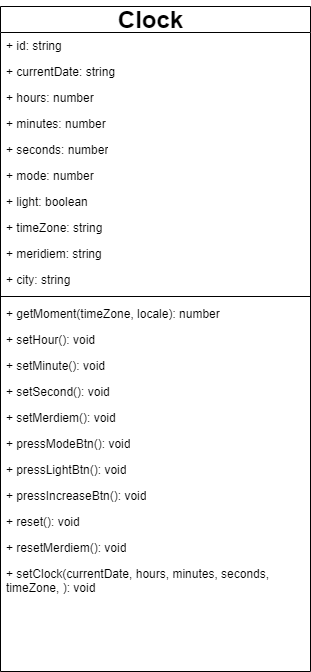

The diagram above was exported from draw.io. Its source (the exported page's mxGraphModel, read from the mxfile embedded in the PNG):
<mxGraphModel dx="1038" dy="547" grid="1" gridSize="10" guides="1" tooltips="1" connect="1" arrows="1" fold="1" page="1" pageScale="1" pageWidth="1100" pageHeight="850" background="none" math="0" shadow="0">
  <root>
    <mxCell id="0" />
    <mxCell id="1" parent="0" />
    <object label="&lt;span style=&quot;color: rgba(0 , 0 , 0 , 0) ; font-family: monospace ; font-size: 0px ; font-weight: 400&quot;&gt;%3CmxGraphModel%3E%3Croot%3E%3CmxCell%20id%3D%220%22%2F%3E%3CmxCell%20id%3D%221%22%20parent%3D%220%22%2F%3E%3CmxCell%20id%3D%222%22%20value%3D%22%2B%20getSecond()%3A%20number%22%20style%3D%22text%3Bhtml%3D1%3BstrokeColor%3Dnone%3BfillColor%3Dnone%3Balign%3Dleft%3BverticalAlign%3Dtop%3BspacingLeft%3D4%3BspacingRight%3D4%3BwhiteSpace%3Dwrap%3Boverflow%3Dhidden%3Brotatable%3D0%3Bpoints%3D%5B%5B0%2C0.5%5D%2C%5B1%2C0.5%5D%5D%3BportConstraint%3Deastwest%3B%22%20vertex%3D%221%22%20parent%3D%221%22%3E%3CmxGeometry%20x%3D%2290%22%20y%3D%22377%22%20width%3D%22160%22%20height%3D%2226%22%20as%3D%22geometry%22%2F%3E%3C%2FmxCell%3E%3CmxCell%20id%3D%223%22%20value%3D%22%2B%20setSecond()%3A%20void%22%20style%3D%22text%3Bhtml%3D1%3BstrokeColor%3Dnone%3BfillColor%3Dnone%3Balign%3Dleft%3BverticalAlign%3Dtop%3BspacingLeft%3D4%3BspacingRight%3D4%3BwhiteSpace%3Dwrap%3Boverflow%3Dhidden%3Brotatable%3D0%3Bpoints%3D%5B%5B0%2C0.5%5D%2C%5B1%2C0.5%5D%5D%3BportConstraint%3Deastwest%3B%22%20vertex%3D%221%22%20parent%3D%221%22%3E%3CmxGeometry%20x%3D%2290%22%20y%3D%22403%22%20width%3D%22160%22%20height%3D%2226%22%20as%3D%22geometry%22%2F%3E%3C%2FmxCell%3E%3C%2Froot%3E%3C%2FmxGraphModel%3E&lt;/span&gt;" id="78961159f06e98e8-17">
      <mxCell style="swimlane;html=1;fontStyle=1;align=center;verticalAlign=top;childLayout=stackLayout;horizontal=1;startSize=26;horizontalStack=0;resizeParent=1;resizeLast=0;collapsible=1;marginBottom=0;swimlaneFillColor=#ffffff;rounded=0;shadow=0;comic=0;labelBackgroundColor=none;strokeWidth=1;fillColor=none;fontFamily=Verdana;fontSize=12" parent="1" vertex="1">
        <mxGeometry x="410" y="30" width="310" height="665" as="geometry">
          <mxRectangle x="410" y="30" width="30" height="26" as="alternateBounds" />
        </mxGeometry>
      </mxCell>
    </object>
    <mxCell id="pKG1c2tEngIcRsWwjo5F-32" value="+ id: string" style="text;html=1;strokeColor=none;fillColor=none;align=left;verticalAlign=top;spacingLeft=4;spacingRight=4;whiteSpace=wrap;overflow=hidden;rotatable=0;points=[[0,0.5],[1,0.5]];portConstraint=eastwest;" vertex="1" parent="78961159f06e98e8-17">
      <mxGeometry y="26" width="310" height="26" as="geometry" />
    </mxCell>
    <mxCell id="pKG1c2tEngIcRsWwjo5F-33" value="+ currentDate: string" style="text;html=1;strokeColor=none;fillColor=none;align=left;verticalAlign=top;spacingLeft=4;spacingRight=4;whiteSpace=wrap;overflow=hidden;rotatable=0;points=[[0,0.5],[1,0.5]];portConstraint=eastwest;" vertex="1" parent="78961159f06e98e8-17">
      <mxGeometry y="52" width="310" height="26" as="geometry" />
    </mxCell>
    <mxCell id="78961159f06e98e8-21" value="+ hours: number" style="text;html=1;strokeColor=none;fillColor=none;align=left;verticalAlign=top;spacingLeft=4;spacingRight=4;whiteSpace=wrap;overflow=hidden;rotatable=0;points=[[0,0.5],[1,0.5]];portConstraint=eastwest;" parent="78961159f06e98e8-17" vertex="1">
      <mxGeometry y="78" width="310" height="26" as="geometry" />
    </mxCell>
    <mxCell id="78961159f06e98e8-23" value="+ minutes: number" style="text;html=1;strokeColor=none;fillColor=none;align=left;verticalAlign=top;spacingLeft=4;spacingRight=4;whiteSpace=wrap;overflow=hidden;rotatable=0;points=[[0,0.5],[1,0.5]];portConstraint=eastwest;" parent="78961159f06e98e8-17" vertex="1">
      <mxGeometry y="104" width="310" height="26" as="geometry" />
    </mxCell>
    <mxCell id="78961159f06e98e8-25" value="+ seconds: number" style="text;html=1;strokeColor=none;fillColor=none;align=left;verticalAlign=top;spacingLeft=4;spacingRight=4;whiteSpace=wrap;overflow=hidden;rotatable=0;points=[[0,0.5],[1,0.5]];portConstraint=eastwest;" parent="78961159f06e98e8-17" vertex="1">
      <mxGeometry y="130" width="310" height="26" as="geometry" />
    </mxCell>
    <mxCell id="pKG1c2tEngIcRsWwjo5F-1" value="+ mode: number" style="text;html=1;strokeColor=none;fillColor=none;align=left;verticalAlign=top;spacingLeft=4;spacingRight=4;whiteSpace=wrap;overflow=hidden;rotatable=0;points=[[0,0.5],[1,0.5]];portConstraint=eastwest;" vertex="1" parent="78961159f06e98e8-17">
      <mxGeometry y="156" width="310" height="26" as="geometry" />
    </mxCell>
    <mxCell id="pKG1c2tEngIcRsWwjo5F-3" value="+ light: boolean" style="text;html=1;strokeColor=none;fillColor=none;align=left;verticalAlign=top;spacingLeft=4;spacingRight=4;whiteSpace=wrap;overflow=hidden;rotatable=0;points=[[0,0.5],[1,0.5]];portConstraint=eastwest;" vertex="1" parent="78961159f06e98e8-17">
      <mxGeometry y="182" width="310" height="26" as="geometry" />
    </mxCell>
    <mxCell id="pKG1c2tEngIcRsWwjo5F-31" value="+ timeZone: string" style="text;html=1;strokeColor=none;fillColor=none;align=left;verticalAlign=top;spacingLeft=4;spacingRight=4;whiteSpace=wrap;overflow=hidden;rotatable=0;points=[[0,0.5],[1,0.5]];portConstraint=eastwest;" vertex="1" parent="78961159f06e98e8-17">
      <mxGeometry y="208" width="310" height="26" as="geometry" />
    </mxCell>
    <mxCell id="pKG1c2tEngIcRsWwjo5F-34" value="+ meridiem: string" style="text;html=1;strokeColor=none;fillColor=none;align=left;verticalAlign=top;spacingLeft=4;spacingRight=4;whiteSpace=wrap;overflow=hidden;rotatable=0;points=[[0,0.5],[1,0.5]];portConstraint=eastwest;" vertex="1" parent="78961159f06e98e8-17">
      <mxGeometry y="234" width="310" height="26" as="geometry" />
    </mxCell>
    <mxCell id="pKG1c2tEngIcRsWwjo5F-2" value="+ city: string" style="text;html=1;strokeColor=none;fillColor=none;align=left;verticalAlign=top;spacingLeft=4;spacingRight=4;whiteSpace=wrap;overflow=hidden;rotatable=0;points=[[0,0.5],[1,0.5]];portConstraint=eastwest;" vertex="1" parent="78961159f06e98e8-17">
      <mxGeometry y="260" width="310" height="26" as="geometry" />
    </mxCell>
    <mxCell id="78961159f06e98e8-19" value="" style="line;html=1;strokeWidth=1;fillColor=none;align=left;verticalAlign=middle;spacingTop=-1;spacingLeft=3;spacingRight=3;rotatable=0;labelPosition=right;points=[];portConstraint=eastwest;" parent="78961159f06e98e8-17" vertex="1">
      <mxGeometry y="286" width="310" height="8" as="geometry" />
    </mxCell>
    <mxCell id="78961159f06e98e8-27" value="+ getMoment(timeZone, locale): number" style="text;html=1;strokeColor=none;fillColor=none;align=left;verticalAlign=top;spacingLeft=4;spacingRight=4;whiteSpace=wrap;overflow=hidden;rotatable=0;points=[[0,0.5],[1,0.5]];portConstraint=eastwest;" parent="78961159f06e98e8-17" vertex="1">
      <mxGeometry y="294" width="310" height="26" as="geometry" />
    </mxCell>
    <mxCell id="78961159f06e98e8-20" value="+ setHour(): void" style="text;html=1;strokeColor=none;fillColor=none;align=left;verticalAlign=top;spacingLeft=4;spacingRight=4;whiteSpace=wrap;overflow=hidden;rotatable=0;points=[[0,0.5],[1,0.5]];portConstraint=eastwest;" parent="78961159f06e98e8-17" vertex="1">
      <mxGeometry y="320" width="310" height="26" as="geometry" />
    </mxCell>
    <mxCell id="pKG1c2tEngIcRsWwjo5F-21" value="+ setMinute(): void" style="text;html=1;strokeColor=none;fillColor=none;align=left;verticalAlign=top;spacingLeft=4;spacingRight=4;whiteSpace=wrap;overflow=hidden;rotatable=0;points=[[0,0.5],[1,0.5]];portConstraint=eastwest;" vertex="1" parent="78961159f06e98e8-17">
      <mxGeometry y="346" width="310" height="26" as="geometry" />
    </mxCell>
    <mxCell id="pKG1c2tEngIcRsWwjo5F-20" value="+ setSecond(): void" style="text;html=1;strokeColor=none;fillColor=none;align=left;verticalAlign=top;spacingLeft=4;spacingRight=4;whiteSpace=wrap;overflow=hidden;rotatable=0;points=[[0,0.5],[1,0.5]];portConstraint=eastwest;" vertex="1" parent="78961159f06e98e8-17">
      <mxGeometry y="372" width="310" height="26" as="geometry" />
    </mxCell>
    <mxCell id="pKG1c2tEngIcRsWwjo5F-35" value="+ setMerdiem(): void" style="text;html=1;strokeColor=none;fillColor=none;align=left;verticalAlign=top;spacingLeft=4;spacingRight=4;whiteSpace=wrap;overflow=hidden;rotatable=0;points=[[0,0.5],[1,0.5]];portConstraint=eastwest;" vertex="1" parent="78961159f06e98e8-17">
      <mxGeometry y="398" width="310" height="26" as="geometry" />
    </mxCell>
    <mxCell id="pKG1c2tEngIcRsWwjo5F-23" value="+ pressModeBtn(): void" style="text;html=1;strokeColor=none;fillColor=none;align=left;verticalAlign=top;spacingLeft=4;spacingRight=4;whiteSpace=wrap;overflow=hidden;rotatable=0;points=[[0,0.5],[1,0.5]];portConstraint=eastwest;" vertex="1" parent="78961159f06e98e8-17">
      <mxGeometry y="424" width="310" height="26" as="geometry" />
    </mxCell>
    <mxCell id="pKG1c2tEngIcRsWwjo5F-24" value="+ pressLightBtn(): void" style="text;html=1;strokeColor=none;fillColor=none;align=left;verticalAlign=top;spacingLeft=4;spacingRight=4;whiteSpace=wrap;overflow=hidden;rotatable=0;points=[[0,0.5],[1,0.5]];portConstraint=eastwest;" vertex="1" parent="78961159f06e98e8-17">
      <mxGeometry y="450" width="310" height="26" as="geometry" />
    </mxCell>
    <mxCell id="pKG1c2tEngIcRsWwjo5F-25" value="+ pressIncreaseBtn(): void" style="text;html=1;strokeColor=none;fillColor=none;align=left;verticalAlign=top;spacingLeft=4;spacingRight=4;whiteSpace=wrap;overflow=hidden;rotatable=0;points=[[0,0.5],[1,0.5]];portConstraint=eastwest;" vertex="1" parent="78961159f06e98e8-17">
      <mxGeometry y="476" width="310" height="26" as="geometry" />
    </mxCell>
    <mxCell id="pKG1c2tEngIcRsWwjo5F-27" value="+ reset(): void" style="text;html=1;strokeColor=none;fillColor=none;align=left;verticalAlign=top;spacingLeft=4;spacingRight=4;whiteSpace=wrap;overflow=hidden;rotatable=0;points=[[0,0.5],[1,0.5]];portConstraint=eastwest;" vertex="1" parent="78961159f06e98e8-17">
      <mxGeometry y="502" width="310" height="26" as="geometry" />
    </mxCell>
    <mxCell id="pKG1c2tEngIcRsWwjo5F-28" value="+ resetMerdiem(): void" style="text;html=1;strokeColor=none;fillColor=none;align=left;verticalAlign=top;spacingLeft=4;spacingRight=4;whiteSpace=wrap;overflow=hidden;rotatable=0;points=[[0,0.5],[1,0.5]];portConstraint=eastwest;" vertex="1" parent="78961159f06e98e8-17">
      <mxGeometry y="528" width="310" height="26" as="geometry" />
    </mxCell>
    <mxCell id="pKG1c2tEngIcRsWwjo5F-30" value="+ setClock(currentDate, hours, minutes, seconds, timeZone, ): void" style="text;html=1;strokeColor=none;fillColor=none;align=left;verticalAlign=top;spacingLeft=4;spacingRight=4;whiteSpace=wrap;overflow=hidden;rotatable=0;points=[[0,0.5],[1,0.5]];portConstraint=eastwest;" vertex="1" parent="78961159f06e98e8-17">
      <mxGeometry y="554" width="310" height="42" as="geometry" />
    </mxCell>
    <mxCell id="pKG1c2tEngIcRsWwjo5F-36" value="Clock" style="text;strokeColor=none;fillColor=none;html=1;fontSize=24;fontStyle=1;verticalAlign=middle;align=center;" vertex="1" parent="1">
      <mxGeometry x="510" y="24" width="100" height="40" as="geometry" />
    </mxCell>
  </root>
</mxGraphModel>